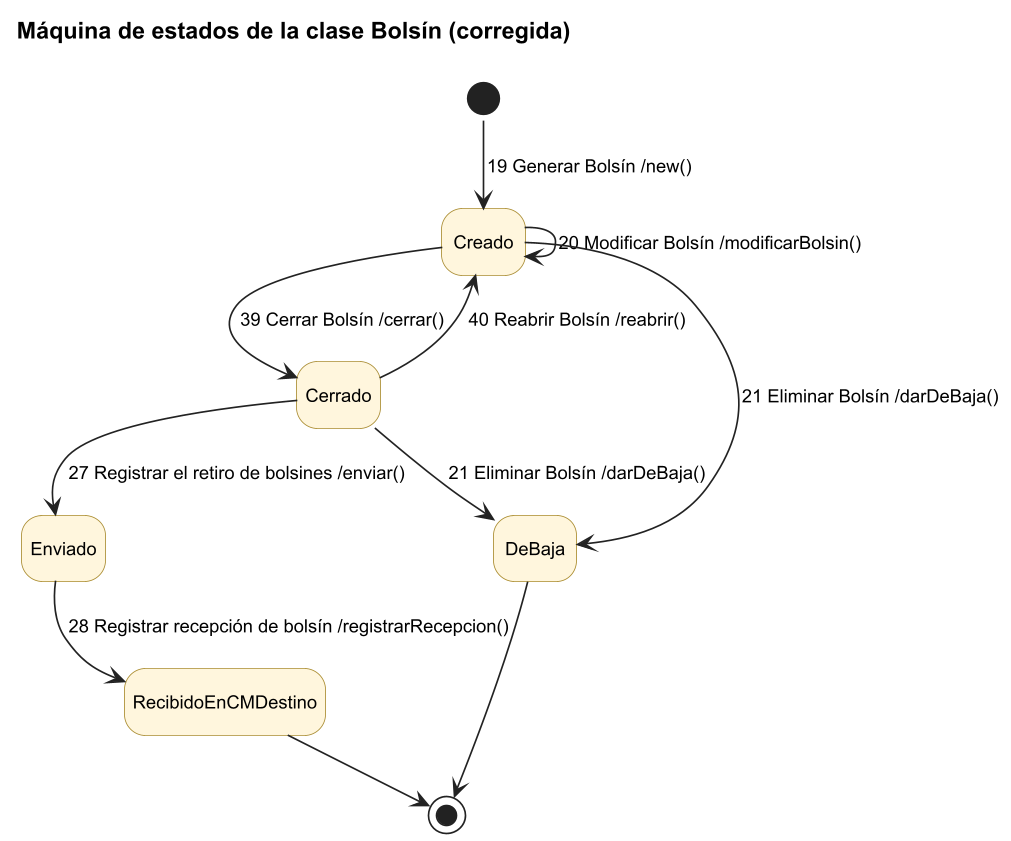

The diagram above was rendered by PlantUML. Its source (embedded in the PNG):
@startuml A3_maquina_estados_bolsin
!include ../estilo.iuml
title Máquina de estados de la clase Bolsín (corregida)
hide empty description
skinparam state {
  BackgroundColor #FFF6DD
  BorderColor #A98B2E
}
[*] --> Creado : 19 Generar Bolsín /new()
Creado --> Creado : 20 Modificar Bolsín /modificarBolsin()
Creado --> Cerrado : 39 Cerrar Bolsín /cerrar()
Cerrado --> Creado : 40 Reabrir Bolsín /reabrir()
Creado --> DeBaja : 21 Eliminar Bolsín /darDeBaja()
Cerrado --> DeBaja : 21 Eliminar Bolsín /darDeBaja()
Cerrado --> Enviado : 27 Registrar el retiro de bolsines /enviar()
Enviado --> RecibidoEnCMDestino : 28 Registrar recepción de bolsín /registrarRecepcion()
DeBaja --> [*]
RecibidoEnCMDestino --> [*]
@enduml